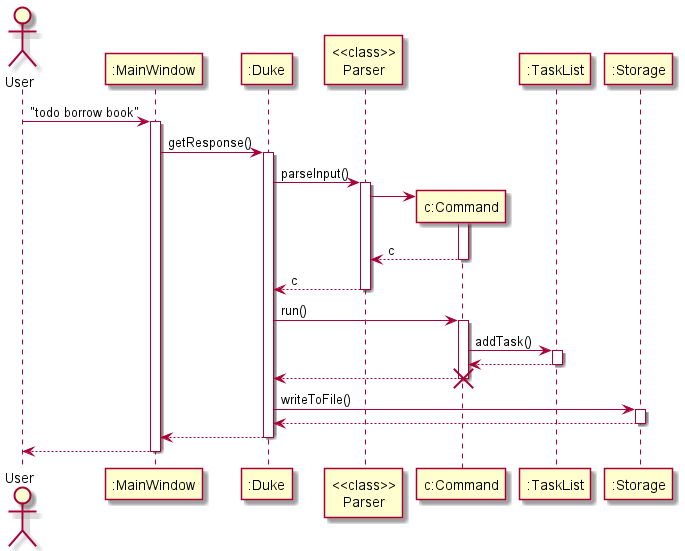

The diagram above was rendered by PlantUML. Its source (embedded in the PNG):
@startuml
actor User

User -> ":MainWindow" : "todo borrow book"
activate ":MainWindow"

":MainWindow" -> ":Duke" : getResponse()
activate ":Duke"

":Duke" -> "<<class>>\nParser" : parseInput()
activate "<<class>>\nParser"

create "c:Command"
"<<class>>\nParser" -> "c:Command"
activate "c:Command"

"c:Command" --> "<<class>>\nParser" : c
deactivate "c:Command"

"<<class>>\nParser" --> ":Duke" : c
deactivate "<<class>>\nParser"

":Duke" -> "c:Command" : run()
activate "c:Command"

"c:Command" -> ":TaskList" : addTask()
activate ":TaskList"

":TaskList" --> "c:Command"
deactivate ":TaskList"

"c:Command" --> ":Duke"
deactivate "c:Command"
destroy "c:Command"

":Duke" -> ":Storage" : writeToFile()
activate ":Storage"

":Storage" --> ":Duke"
deactivate ":Storage"

":Duke" --> ":MainWindow"
deactivate ":Duke"

":MainWindow" --> User
deactivate ":MainWindow"

@enduml